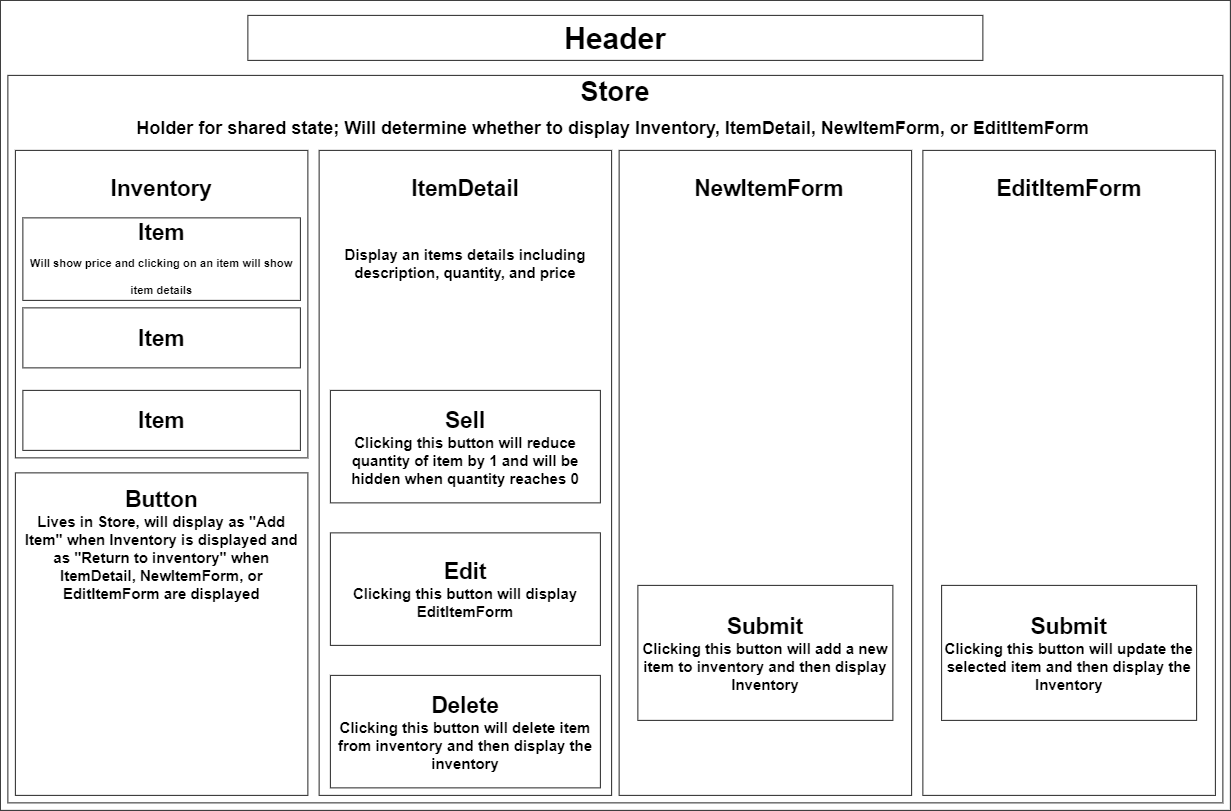

The diagram above was exported from draw.io. Its source (the exported page's mxGraphModel, read from the mxfile embedded in the PNG):
<mxGraphModel dx="2924" dy="1156" grid="1" gridSize="10" guides="1" tooltips="1" connect="1" arrows="1" fold="1" page="1" pageScale="1" pageWidth="850" pageHeight="1100" math="0" shadow="0">
  <root>
    <mxCell id="0" />
    <mxCell id="1" parent="0" />
    <mxCell id="uSbh5QeXG2JKlUTtGhnt-6" value="" style="rounded=0;whiteSpace=wrap;html=1;" vertex="1" parent="1">
      <mxGeometry x="-400" y="40" width="1640" height="1080" as="geometry" />
    </mxCell>
    <mxCell id="uSbh5QeXG2JKlUTtGhnt-8" value="" style="rounded=0;whiteSpace=wrap;html=1;" vertex="1" parent="1">
      <mxGeometry x="-390" y="140" width="1620" height="970" as="geometry" />
    </mxCell>
    <mxCell id="uSbh5QeXG2JKlUTtGhnt-3" value="Store&lt;font style=&quot;font-size: 24px;&quot;&gt;&lt;br&gt;Holder for shared state; Will determine whether to display Inventory, ItemDetail, NewItemForm, or EditItemForm&amp;nbsp;&lt;br&gt;&lt;/font&gt;" style="text;html=1;strokeColor=none;fillColor=none;align=center;verticalAlign=middle;whiteSpace=wrap;rounded=0;strokeWidth=1;fontSize=36;fontStyle=1;spacingTop=-12;" vertex="1" parent="1">
      <mxGeometry x="-380" y="140" width="1600" height="100" as="geometry" />
    </mxCell>
    <mxCell id="uSbh5QeXG2JKlUTtGhnt-4" value="" style="rounded=0;whiteSpace=wrap;html=1;" vertex="1" parent="1">
      <mxGeometry x="-380" y="240" width="390" height="410" as="geometry" />
    </mxCell>
    <mxCell id="uSbh5QeXG2JKlUTtGhnt-5" value="" style="rounded=0;whiteSpace=wrap;html=1;" vertex="1" parent="1">
      <mxGeometry x="25" y="240" width="390" height="860" as="geometry" />
    </mxCell>
    <mxCell id="uSbh5QeXG2JKlUTtGhnt-7" value="&lt;font style=&quot;font-size: 40px;&quot;&gt;&lt;b&gt;Header&lt;/b&gt;&lt;/font&gt;" style="rounded=0;whiteSpace=wrap;html=1;" vertex="1" parent="1">
      <mxGeometry x="-70" y="60" width="980" height="60" as="geometry" />
    </mxCell>
    <mxCell id="uSbh5QeXG2JKlUTtGhnt-9" value="" style="rounded=0;whiteSpace=wrap;html=1;" vertex="1" parent="1">
      <mxGeometry x="830" y="240" width="390" height="860" as="geometry" />
    </mxCell>
    <mxCell id="uSbh5QeXG2JKlUTtGhnt-12" value="Inventory" style="text;html=1;strokeColor=none;fillColor=none;align=center;verticalAlign=middle;whiteSpace=wrap;rounded=0;fontSize=30;fontStyle=1" vertex="1" parent="1">
      <mxGeometry x="-355" y="260" width="340" height="60" as="geometry" />
    </mxCell>
    <mxCell id="uSbh5QeXG2JKlUTtGhnt-13" value="" style="rounded=0;whiteSpace=wrap;html=1;" vertex="1" parent="1">
      <mxGeometry x="425" y="240" width="390" height="860" as="geometry" />
    </mxCell>
    <mxCell id="uSbh5QeXG2JKlUTtGhnt-11" value="NewItemForm" style="text;html=1;strokeColor=none;fillColor=none;align=center;verticalAlign=middle;whiteSpace=wrap;rounded=0;fontSize=30;fontStyle=1" vertex="1" parent="1">
      <mxGeometry x="455" y="260" width="340" height="60" as="geometry" />
    </mxCell>
    <mxCell id="uSbh5QeXG2JKlUTtGhnt-10" value="ItemDetail" style="text;html=1;strokeColor=none;fillColor=none;align=center;verticalAlign=middle;whiteSpace=wrap;rounded=0;fontSize=30;fontStyle=1" vertex="1" parent="1">
      <mxGeometry x="50" y="260" width="340" height="60" as="geometry" />
    </mxCell>
    <mxCell id="uSbh5QeXG2JKlUTtGhnt-14" value="EditItemForm" style="text;html=1;strokeColor=none;fillColor=none;align=center;verticalAlign=middle;whiteSpace=wrap;rounded=0;fontSize=30;fontStyle=1" vertex="1" parent="1">
      <mxGeometry x="855" y="260" width="340" height="60" as="geometry" />
    </mxCell>
    <mxCell id="uSbh5QeXG2JKlUTtGhnt-15" value="Item&lt;br style=&quot;font-size: 29px;&quot;&gt;&lt;span style=&quot;font-size: 15px;&quot;&gt;Will show price and clicking on an item will show item details&lt;/span&gt;" style="rounded=0;whiteSpace=wrap;html=1;fontSize=30;fontStyle=1" vertex="1" parent="1">
      <mxGeometry x="-370" y="330" width="370" height="110" as="geometry" />
    </mxCell>
    <mxCell id="uSbh5QeXG2JKlUTtGhnt-16" value="Item" style="rounded=0;whiteSpace=wrap;html=1;fontSize=30;fontStyle=1" vertex="1" parent="1">
      <mxGeometry x="-370" y="450" width="370" height="80" as="geometry" />
    </mxCell>
    <mxCell id="uSbh5QeXG2JKlUTtGhnt-17" value="Item" style="rounded=0;whiteSpace=wrap;html=1;fontSize=30;fontStyle=1" vertex="1" parent="1">
      <mxGeometry x="-370" y="560" width="370" height="80" as="geometry" />
    </mxCell>
    <mxCell id="uSbh5QeXG2JKlUTtGhnt-18" value="" style="rounded=0;whiteSpace=wrap;html=1;" vertex="1" parent="1">
      <mxGeometry x="-380" y="670" width="390" height="430" as="geometry" />
    </mxCell>
    <mxCell id="uSbh5QeXG2JKlUTtGhnt-19" value="&lt;b style=&quot;&quot;&gt;&lt;font style=&quot;&quot;&gt;&lt;span style=&quot;font-size: 30px;&quot;&gt;Button&lt;/span&gt;&lt;br&gt;&lt;span style=&quot;font-size: 20px;&quot;&gt;Lives in Store, will display as &quot;Add Item&quot; when Inventory is displayed and as &quot;Return to inventory&quot; when ItemDetail, NewItemForm, or EditItemForm are displayed&lt;/span&gt;&lt;br&gt;&lt;/font&gt;&lt;/b&gt;" style="text;html=1;strokeColor=none;fillColor=none;align=center;verticalAlign=middle;whiteSpace=wrap;rounded=0;" vertex="1" parent="1">
      <mxGeometry x="-370" y="680" width="370" height="170" as="geometry" />
    </mxCell>
    <mxCell id="uSbh5QeXG2JKlUTtGhnt-21" value="&lt;font style=&quot;font-size: 20px;&quot;&gt;&lt;b&gt;Display an items details including description, quantity, and price&lt;/b&gt;&lt;/font&gt;" style="text;html=1;strokeColor=none;fillColor=none;align=center;verticalAlign=middle;whiteSpace=wrap;rounded=0;" vertex="1" parent="1">
      <mxGeometry x="50" y="340" width="340" height="100" as="geometry" />
    </mxCell>
    <mxCell id="uSbh5QeXG2JKlUTtGhnt-22" value="&lt;b style=&quot;font-size: 30px;&quot;&gt;Edit&lt;br&gt;&lt;/b&gt;&lt;font style=&quot;font-size: 20px;&quot;&gt;&lt;b&gt;Clicking this button will display EditItemForm&lt;/b&gt;&lt;/font&gt;" style="rounded=0;whiteSpace=wrap;html=1;" vertex="1" parent="1">
      <mxGeometry x="40" y="750" width="360" height="150" as="geometry" />
    </mxCell>
    <mxCell id="uSbh5QeXG2JKlUTtGhnt-24" value="&lt;font style=&quot;&quot;&gt;&lt;b style=&quot;&quot;&gt;&lt;span style=&quot;font-size: 30px;&quot;&gt;Delete&lt;br&gt;&lt;/span&gt;&lt;span style=&quot;font-size: 20px;&quot;&gt;Clicking this button will delete item from inventory and then display the inventory&lt;/span&gt;&lt;/b&gt;&lt;/font&gt;" style="rounded=0;whiteSpace=wrap;html=1;" vertex="1" parent="1">
      <mxGeometry x="40" y="940" width="360" height="150" as="geometry" />
    </mxCell>
    <mxCell id="uSbh5QeXG2JKlUTtGhnt-25" value="&lt;b style=&quot;&quot;&gt;&lt;font style=&quot;font-size: 30px;&quot;&gt;Submit&lt;/font&gt;&lt;br&gt;&lt;span style=&quot;font-size: 20px;&quot;&gt;Clicking this button will add a new item to inventory and then display Inventory&lt;/span&gt;&lt;/b&gt;" style="rounded=0;whiteSpace=wrap;html=1;" vertex="1" parent="1">
      <mxGeometry x="450" y="820" width="340" height="180" as="geometry" />
    </mxCell>
    <mxCell id="uSbh5QeXG2JKlUTtGhnt-26" value="&lt;b style=&quot;&quot;&gt;&lt;font style=&quot;font-size: 30px;&quot;&gt;Submit&lt;/font&gt;&lt;br&gt;&lt;span style=&quot;font-size: 20px;&quot;&gt;Clicking this button will update the selected item and then display the Inventory&lt;/span&gt;&lt;/b&gt;" style="rounded=0;whiteSpace=wrap;html=1;" vertex="1" parent="1">
      <mxGeometry x="855" y="820" width="340" height="180" as="geometry" />
    </mxCell>
    <mxCell id="uSbh5QeXG2JKlUTtGhnt-28" value="&lt;b style=&quot;font-size: 30px;&quot;&gt;Sell&lt;br&gt;&lt;/b&gt;&lt;font style=&quot;font-size: 20px;&quot;&gt;&lt;b&gt;Clicking this button will reduce quantity of item by 1 and will be hidden when quantity reaches 0&lt;/b&gt;&lt;/font&gt;" style="rounded=0;whiteSpace=wrap;html=1;" vertex="1" parent="1">
      <mxGeometry x="40" y="560" width="360" height="150" as="geometry" />
    </mxCell>
  </root>
</mxGraphModel>